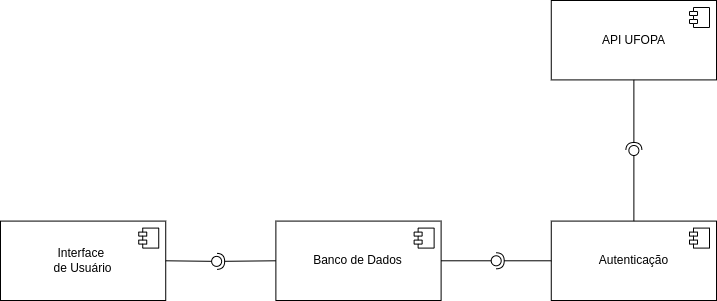

The diagram above was exported from draw.io. Its source (the exported page's mxGraphModel, read from the mxfile embedded in the PNG):
<mxGraphModel dx="1220" dy="635" grid="1" gridSize="10" guides="1" tooltips="1" connect="1" arrows="1" fold="1" page="1" pageScale="1" pageWidth="827" pageHeight="1169" math="0" shadow="0">
  <root>
    <mxCell id="0" />
    <mxCell id="1" parent="0" />
    <mxCell id="C9xzLUSgo-SJMAkGG_k4-38" value="" style="group" vertex="1" connectable="0" parent="1">
      <mxGeometry x="56" y="210" width="716" height="300" as="geometry" />
    </mxCell>
    <mxCell id="C9xzLUSgo-SJMAkGG_k4-1" value="Interface&amp;nbsp;&lt;br&gt;de Usuário" style="html=1;dropTarget=0;whiteSpace=wrap;" vertex="1" parent="C9xzLUSgo-SJMAkGG_k4-38">
      <mxGeometry y="220.58823529411765" width="165.23076923076923" height="79.41176470588235" as="geometry" />
    </mxCell>
    <mxCell id="C9xzLUSgo-SJMAkGG_k4-2" value="" style="shape=module;jettyWidth=8;jettyHeight=4;" vertex="1" parent="C9xzLUSgo-SJMAkGG_k4-1">
      <mxGeometry x="1" width="20" height="20" relative="1" as="geometry">
        <mxPoint x="-27" y="7" as="offset" />
      </mxGeometry>
    </mxCell>
    <mxCell id="C9xzLUSgo-SJMAkGG_k4-6" value="API UFOPA" style="html=1;dropTarget=0;whiteSpace=wrap;" vertex="1" parent="C9xzLUSgo-SJMAkGG_k4-38">
      <mxGeometry x="550.7692307692307" width="165.23076923076923" height="79.41176470588235" as="geometry" />
    </mxCell>
    <mxCell id="C9xzLUSgo-SJMAkGG_k4-7" value="" style="shape=module;jettyWidth=8;jettyHeight=4;" vertex="1" parent="C9xzLUSgo-SJMAkGG_k4-6">
      <mxGeometry x="1" width="20" height="20" relative="1" as="geometry">
        <mxPoint x="-27" y="7" as="offset" />
      </mxGeometry>
    </mxCell>
    <mxCell id="C9xzLUSgo-SJMAkGG_k4-8" value="Banco de Dados" style="html=1;dropTarget=0;whiteSpace=wrap;" vertex="1" parent="C9xzLUSgo-SJMAkGG_k4-38">
      <mxGeometry x="275.38461538461536" y="220.58823529411765" width="165.23076923076923" height="79.41176470588235" as="geometry" />
    </mxCell>
    <mxCell id="C9xzLUSgo-SJMAkGG_k4-9" value="" style="shape=module;jettyWidth=8;jettyHeight=4;" vertex="1" parent="C9xzLUSgo-SJMAkGG_k4-8">
      <mxGeometry x="1" width="20" height="20" relative="1" as="geometry">
        <mxPoint x="-27" y="7" as="offset" />
      </mxGeometry>
    </mxCell>
    <mxCell id="C9xzLUSgo-SJMAkGG_k4-20" value="" style="rounded=0;orthogonalLoop=1;jettySize=auto;html=1;endArrow=oval;endFill=0;sketch=0;sourcePerimeterSpacing=0;targetPerimeterSpacing=0;endSize=10;exitX=1;exitY=0.5;exitDx=0;exitDy=0;entryX=0.426;entryY=0.326;entryDx=0;entryDy=0;entryPerimeter=0;" edge="1" target="C9xzLUSgo-SJMAkGG_k4-21" parent="C9xzLUSgo-SJMAkGG_k4-38" source="C9xzLUSgo-SJMAkGG_k4-21">
      <mxGeometry relative="1" as="geometry">
        <mxPoint x="339.64102564102564" y="277.94117647058823" as="sourcePoint" />
        <mxPoint x="238.66666666666666" y="260.29411764705884" as="targetPoint" />
      </mxGeometry>
    </mxCell>
    <mxCell id="C9xzLUSgo-SJMAkGG_k4-22" value="" style="rounded=0;orthogonalLoop=1;jettySize=auto;html=1;endArrow=oval;endFill=0;sketch=0;sourcePerimeterSpacing=0;targetPerimeterSpacing=0;endSize=10;exitX=1;exitY=0.5;exitDx=0;exitDy=0;" edge="1" parent="C9xzLUSgo-SJMAkGG_k4-38" source="C9xzLUSgo-SJMAkGG_k4-1" target="C9xzLUSgo-SJMAkGG_k4-21">
      <mxGeometry relative="1" as="geometry">
        <mxPoint x="183.5897435897436" y="260.29411764705884" as="sourcePoint" />
        <mxPoint x="238.66666666666666" y="260.29411764705884" as="targetPoint" />
      </mxGeometry>
    </mxCell>
    <mxCell id="C9xzLUSgo-SJMAkGG_k4-26" value="" style="rounded=0;orthogonalLoop=1;jettySize=auto;html=1;endArrow=halfCircle;endFill=0;endSize=6;strokeWidth=1;sketch=0;exitX=0;exitY=0.5;exitDx=0;exitDy=0;" edge="1" parent="C9xzLUSgo-SJMAkGG_k4-38" source="C9xzLUSgo-SJMAkGG_k4-8" target="C9xzLUSgo-SJMAkGG_k4-21">
      <mxGeometry relative="1" as="geometry">
        <mxPoint x="229.48717948717947" y="370.5882352941176" as="sourcePoint" />
        <mxPoint x="247.84615384615384" y="260.29411764705884" as="targetPoint" />
      </mxGeometry>
    </mxCell>
    <mxCell id="C9xzLUSgo-SJMAkGG_k4-21" value="" style="ellipse;whiteSpace=wrap;html=1;align=center;aspect=fixed;fillColor=none;strokeColor=none;resizable=0;perimeter=centerPerimeter;rotatable=0;allowArrows=0;points=[];outlineConnect=1;" vertex="1" parent="C9xzLUSgo-SJMAkGG_k4-38">
      <mxGeometry x="211.1282051282051" y="255.88235294117646" width="10" height="10" as="geometry" />
    </mxCell>
    <mxCell id="C9xzLUSgo-SJMAkGG_k4-27" value="Autenticação" style="html=1;dropTarget=0;whiteSpace=wrap;" vertex="1" parent="C9xzLUSgo-SJMAkGG_k4-38">
      <mxGeometry x="550.7692307692307" y="220.58823529411765" width="165.23076923076923" height="79.41176470588235" as="geometry" />
    </mxCell>
    <mxCell id="C9xzLUSgo-SJMAkGG_k4-28" value="" style="shape=module;jettyWidth=8;jettyHeight=4;" vertex="1" parent="C9xzLUSgo-SJMAkGG_k4-27">
      <mxGeometry x="1" width="20" height="20" relative="1" as="geometry">
        <mxPoint x="-27" y="7" as="offset" />
      </mxGeometry>
    </mxCell>
    <mxCell id="C9xzLUSgo-SJMAkGG_k4-30" value="" style="rounded=0;orthogonalLoop=1;jettySize=auto;html=1;endArrow=oval;endFill=0;sketch=0;sourcePerimeterSpacing=0;targetPerimeterSpacing=0;endSize=10;exitX=0.5;exitY=0;exitDx=0;exitDy=0;" edge="1" parent="C9xzLUSgo-SJMAkGG_k4-38">
      <mxGeometry relative="1" as="geometry">
        <mxPoint x="633.3846153846154" y="220.58823529411765" as="sourcePoint" />
        <mxPoint x="633.3846153846154" y="150" as="targetPoint" />
      </mxGeometry>
    </mxCell>
    <mxCell id="C9xzLUSgo-SJMAkGG_k4-31" value="" style="ellipse;whiteSpace=wrap;html=1;align=center;aspect=fixed;fillColor=none;strokeColor=none;resizable=0;perimeter=centerPerimeter;rotatable=0;allowArrows=0;points=[];outlineConnect=1;" vertex="1" parent="C9xzLUSgo-SJMAkGG_k4-38">
      <mxGeometry x="605.8461538461538" y="273.52941176470586" width="10" height="10" as="geometry" />
    </mxCell>
    <mxCell id="C9xzLUSgo-SJMAkGG_k4-32" value="" style="rounded=0;orthogonalLoop=1;jettySize=auto;html=1;endArrow=halfCircle;endFill=0;endSize=6;strokeWidth=1;sketch=0;fontSize=12;curved=1;exitX=0.5;exitY=1;exitDx=0;exitDy=0;" edge="1" parent="C9xzLUSgo-SJMAkGG_k4-38" source="C9xzLUSgo-SJMAkGG_k4-6">
      <mxGeometry relative="1" as="geometry">
        <mxPoint x="624.2051282051282" y="277.94117647058823" as="sourcePoint" />
        <mxPoint x="633.3846153846154" y="150" as="targetPoint" />
      </mxGeometry>
    </mxCell>
    <mxCell id="C9xzLUSgo-SJMAkGG_k4-33" value="" style="ellipse;whiteSpace=wrap;html=1;align=center;aspect=fixed;fillColor=none;strokeColor=none;resizable=0;perimeter=centerPerimeter;rotatable=0;allowArrows=0;points=[];outlineConnect=1;" vertex="1" parent="C9xzLUSgo-SJMAkGG_k4-38">
      <mxGeometry x="601.2564102564103" y="273.52941176470586" width="10" height="10" as="geometry" />
    </mxCell>
    <mxCell id="C9xzLUSgo-SJMAkGG_k4-34" value="" style="rounded=0;orthogonalLoop=1;jettySize=auto;html=1;endArrow=halfCircle;endFill=0;endSize=6;strokeWidth=1;sketch=0;exitX=0;exitY=0.5;exitDx=0;exitDy=0;" edge="1" parent="C9xzLUSgo-SJMAkGG_k4-38" source="C9xzLUSgo-SJMAkGG_k4-27">
      <mxGeometry relative="1" as="geometry">
        <mxPoint x="376.35897435897436" y="225" as="sourcePoint" />
        <mxPoint x="495.6923076923077" y="260.29411764705884" as="targetPoint" />
      </mxGeometry>
    </mxCell>
    <mxCell id="C9xzLUSgo-SJMAkGG_k4-35" value="" style="rounded=0;orthogonalLoop=1;jettySize=auto;html=1;endArrow=oval;endFill=0;sketch=0;sourcePerimeterSpacing=0;targetPerimeterSpacing=0;endSize=10;exitX=1;exitY=0.5;exitDx=0;exitDy=0;" edge="1" parent="C9xzLUSgo-SJMAkGG_k4-38" source="C9xzLUSgo-SJMAkGG_k4-8">
      <mxGeometry relative="1" as="geometry">
        <mxPoint x="339.64102564102564" y="225" as="sourcePoint" />
        <mxPoint x="495.6923076923077" y="260.29411764705884" as="targetPoint" />
      </mxGeometry>
    </mxCell>
    <mxCell id="C9xzLUSgo-SJMAkGG_k4-36" value="" style="ellipse;whiteSpace=wrap;html=1;align=center;aspect=fixed;fillColor=none;strokeColor=none;resizable=0;perimeter=centerPerimeter;rotatable=0;allowArrows=0;points=[];outlineConnect=1;" vertex="1" parent="C9xzLUSgo-SJMAkGG_k4-38">
      <mxGeometry x="353.4102564102564" y="220.58823529411765" width="10" height="10" as="geometry" />
    </mxCell>
  </root>
</mxGraphModel>